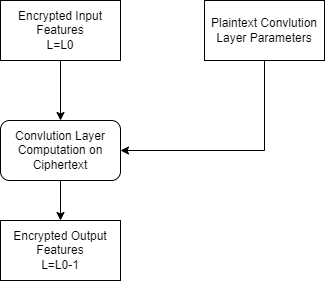

The diagram above was exported from draw.io. Its source (the exported page's mxGraphModel, read from the mxfile embedded in the PNG):
<mxGraphModel dx="1102" dy="745" grid="1" gridSize="10" guides="1" tooltips="1" connect="1" arrows="1" fold="1" page="1" pageScale="1" pageWidth="827" pageHeight="1169" math="0" shadow="0">
  <root>
    <mxCell id="0" />
    <mxCell id="1" parent="0" />
    <mxCell id="DaIeCklXbOJMuPWu0gr1-5" value="" style="edgeStyle=orthogonalEdgeStyle;rounded=0;orthogonalLoop=1;jettySize=auto;html=1;" edge="1" parent="1" source="DaIeCklXbOJMuPWu0gr1-1" target="DaIeCklXbOJMuPWu0gr1-3">
      <mxGeometry relative="1" as="geometry" />
    </mxCell>
    <mxCell id="DaIeCklXbOJMuPWu0gr1-1" value="Encrypted Input Features&lt;br&gt;L=L0" style="rounded=0;whiteSpace=wrap;html=1;" vertex="1" parent="1">
      <mxGeometry x="150" y="170" width="120" height="60" as="geometry" />
    </mxCell>
    <mxCell id="DaIeCklXbOJMuPWu0gr1-7" style="edgeStyle=orthogonalEdgeStyle;rounded=0;orthogonalLoop=1;jettySize=auto;html=1;entryX=1;entryY=0.5;entryDx=0;entryDy=0;exitX=0.5;exitY=1;exitDx=0;exitDy=0;" edge="1" parent="1" source="DaIeCklXbOJMuPWu0gr1-2" target="DaIeCklXbOJMuPWu0gr1-3">
      <mxGeometry relative="1" as="geometry" />
    </mxCell>
    <mxCell id="DaIeCklXbOJMuPWu0gr1-2" value="Plaintext Convlution Layer Parameters" style="rounded=0;whiteSpace=wrap;html=1;" vertex="1" parent="1">
      <mxGeometry x="354" y="170" width="120" height="60" as="geometry" />
    </mxCell>
    <mxCell id="DaIeCklXbOJMuPWu0gr1-6" value="" style="edgeStyle=orthogonalEdgeStyle;rounded=0;orthogonalLoop=1;jettySize=auto;html=1;" edge="1" parent="1" source="DaIeCklXbOJMuPWu0gr1-3" target="DaIeCklXbOJMuPWu0gr1-4">
      <mxGeometry relative="1" as="geometry" />
    </mxCell>
    <mxCell id="DaIeCklXbOJMuPWu0gr1-3" value="&lt;span&gt;Convlution Layer Computation on Ciphertext&lt;/span&gt;" style="rounded=1;whiteSpace=wrap;html=1;" vertex="1" parent="1">
      <mxGeometry x="150" y="290" width="120" height="60" as="geometry" />
    </mxCell>
    <mxCell id="DaIeCklXbOJMuPWu0gr1-4" value="Encrypted Output Features&lt;br&gt;L=L0-1" style="rounded=0;whiteSpace=wrap;html=1;" vertex="1" parent="1">
      <mxGeometry x="150" y="390" width="120" height="60" as="geometry" />
    </mxCell>
  </root>
</mxGraphModel>